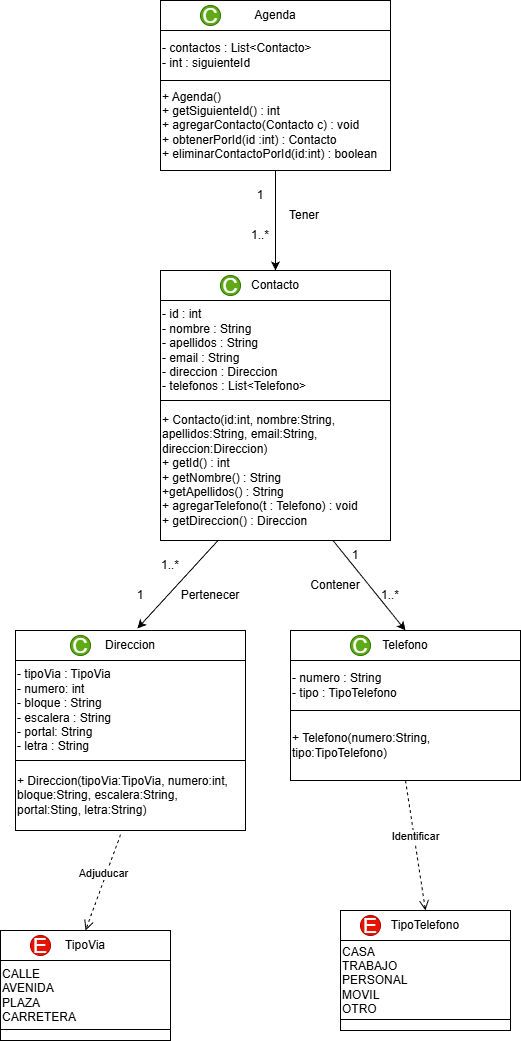

The diagram above was exported from draw.io. Its source (the exported page's mxGraphModel, read from the mxfile embedded in the PNG):
<mxGraphModel dx="1426" dy="795" grid="1" gridSize="10" guides="1" tooltips="1" connect="1" arrows="1" fold="1" page="1" pageScale="1" pageWidth="827" pageHeight="1169" math="0" shadow="0">
  <root>
    <mxCell id="0" />
    <mxCell id="1" parent="0" />
    <mxCell id="Hvp5PrjaDGb-UzMQAmAb-22" parent="1" style="rounded=0;whiteSpace=wrap;html=1;" value="Agenda" vertex="1">
      <mxGeometry height="30" width="230" x="270" y="70" as="geometry" />
    </mxCell>
    <mxCell id="Hvp5PrjaDGb-UzMQAmAb-25" parent="1" style="rounded=0;whiteSpace=wrap;html=1;align=left;" value="- contactos : List&amp;lt;Contacto&amp;gt;&lt;div&gt;- int : siguienteId&lt;/div&gt;" vertex="1">
      <mxGeometry height="50" width="230" x="270" y="100" as="geometry" />
    </mxCell>
    <mxCell id="Hvp5PrjaDGb-UzMQAmAb-27" parent="1" style="rounded=0;whiteSpace=wrap;html=1;align=left;" value="+ Agenda()&lt;div&gt;+ getSiguienteId() : int&lt;/div&gt;&lt;div&gt;+ agregarContacto(Contacto c) : void&lt;/div&gt;&lt;div&gt;+ obtenerPorId(id :int) : Contacto&lt;/div&gt;&lt;div&gt;+ eliminarContactoPorId(id:int) : boolean&lt;/div&gt;" vertex="1">
      <mxGeometry height="90" width="230" x="270" y="150" as="geometry" />
    </mxCell>
    <mxCell id="Hvp5PrjaDGb-UzMQAmAb-28" parent="1" style="ellipse;whiteSpace=wrap;html=1;aspect=fixed;fillColor=#60a917;fontColor=#ffffff;strokeColor=#2D7600;" value="&lt;font style=&quot;font-size: 21px;&quot;&gt;C&lt;/font&gt;" vertex="1">
      <mxGeometry height="20" width="20" x="310" y="75" as="geometry" />
    </mxCell>
    <mxCell id="Hvp5PrjaDGb-UzMQAmAb-30" edge="1" parent="1" source="Hvp5PrjaDGb-UzMQAmAb-27" style="endArrow=classic;html=1;rounded=0;entryX=0.5;entryY=0;entryDx=0;entryDy=0;" target="Hvp5PrjaDGb-UzMQAmAb-33" value="">
      <mxGeometry height="50" relative="1" width="50" as="geometry">
        <mxPoint x="330" y="370" as="sourcePoint" />
        <mxPoint x="385" y="330" as="targetPoint" />
      </mxGeometry>
    </mxCell>
    <mxCell id="Hvp5PrjaDGb-UzMQAmAb-31" parent="1" style="text;html=1;whiteSpace=wrap;strokeColor=none;fillColor=none;align=center;verticalAlign=middle;rounded=0;autosize=1;resizable=0;" value="1..*" vertex="1">
      <mxGeometry height="30" width="40" x="350" y="290" as="geometry" />
    </mxCell>
    <mxCell id="Hvp5PrjaDGb-UzMQAmAb-33" parent="1" style="rounded=0;whiteSpace=wrap;html=1;" value="Contacto" vertex="1">
      <mxGeometry height="30" width="230" x="270" y="340" as="geometry" />
    </mxCell>
    <mxCell id="Hvp5PrjaDGb-UzMQAmAb-34" parent="1" style="ellipse;whiteSpace=wrap;html=1;aspect=fixed;fillColor=#60a917;fontColor=#ffffff;strokeColor=#2D7600;" value="&lt;font style=&quot;font-size: 21px;&quot;&gt;C&lt;/font&gt;" vertex="1">
      <mxGeometry height="20" width="20" x="330" y="345" as="geometry" />
    </mxCell>
    <mxCell id="Hvp5PrjaDGb-UzMQAmAb-37" parent="1" style="rounded=0;whiteSpace=wrap;html=1;align=left;" value="- id : int&lt;div&gt;- nombre : String&lt;/div&gt;&lt;div&gt;- apellidos : String&lt;/div&gt;&lt;div&gt;- email : String&lt;/div&gt;&lt;div&gt;- direccion : Direccion&lt;/div&gt;&lt;div&gt;- telefonos : List&amp;lt;Telefono&amp;gt;&lt;/div&gt;" vertex="1">
      <mxGeometry height="100" width="230" x="270" y="370" as="geometry" />
    </mxCell>
    <mxCell id="Hvp5PrjaDGb-UzMQAmAb-38" parent="1" style="rounded=0;whiteSpace=wrap;html=1;align=left;" value="+ Contacto(id:int, nombre:String, apellidos:String, email:String, direccion:Direccion)&lt;div&gt;+ getId() : int&lt;/div&gt;&lt;div&gt;+ getNombre() : String&lt;/div&gt;&lt;div&gt;+getApellidos() : String&lt;/div&gt;&lt;div&gt;+ agregarTelefono(t : Telefono) : void&lt;/div&gt;&lt;div&gt;+ getDireccion() : Direccion&lt;/div&gt;" vertex="1">
      <mxGeometry height="140" width="230" x="270" y="470" as="geometry" />
    </mxCell>
    <mxCell id="Hvp5PrjaDGb-UzMQAmAb-39" edge="1" parent="1" source="Hvp5PrjaDGb-UzMQAmAb-38" style="endArrow=classic;html=1;rounded=0;exitX=0.25;exitY=1;exitDx=0;exitDy=0;entryX=0.53;entryY=-0.067;entryDx=0;entryDy=0;entryPerimeter=0;" target="Hvp5PrjaDGb-UzMQAmAb-47" value="">
      <mxGeometry height="50" relative="1" width="50" as="geometry">
        <mxPoint x="340" y="710" as="sourcePoint" />
        <mxPoint x="260" y="690" as="targetPoint" />
      </mxGeometry>
    </mxCell>
    <mxCell id="Hvp5PrjaDGb-UzMQAmAb-40" edge="1" parent="1" source="Hvp5PrjaDGb-UzMQAmAb-38" style="endArrow=classic;html=1;rounded=0;exitX=0.75;exitY=1;exitDx=0;exitDy=0;entryX=0.5;entryY=0;entryDx=0;entryDy=0;" target="Hvp5PrjaDGb-UzMQAmAb-49" value="">
      <mxGeometry height="50" relative="1" width="50" as="geometry">
        <mxPoint x="428" y="670" as="sourcePoint" />
        <mxPoint x="490" y="690" as="targetPoint" />
      </mxGeometry>
    </mxCell>
    <mxCell id="Hvp5PrjaDGb-UzMQAmAb-41" parent="1" style="text;html=1;whiteSpace=wrap;strokeColor=none;fillColor=none;align=center;verticalAlign=middle;rounded=0;autosize=1;resizable=0;" value="1..*" vertex="1">
      <mxGeometry height="30" width="40" x="260" y="620" as="geometry" />
    </mxCell>
    <mxCell id="Hvp5PrjaDGb-UzMQAmAb-42" parent="1" style="text;html=1;whiteSpace=wrap;strokeColor=none;fillColor=none;align=center;verticalAlign=middle;rounded=0;autosize=1;resizable=0;" value="1" vertex="1">
      <mxGeometry height="30" width="30" x="355" y="250" as="geometry" />
    </mxCell>
    <mxCell id="Hvp5PrjaDGb-UzMQAmAb-43" parent="1" style="text;html=1;whiteSpace=wrap;strokeColor=none;fillColor=none;align=center;verticalAlign=middle;rounded=0;autosize=1;resizable=0;" value="1" vertex="1">
      <mxGeometry height="30" width="30" x="235" y="650" as="geometry" />
    </mxCell>
    <mxCell id="Hvp5PrjaDGb-UzMQAmAb-44" parent="1" style="text;html=1;whiteSpace=wrap;strokeColor=none;fillColor=none;align=center;verticalAlign=middle;rounded=0;autosize=1;resizable=0;" value="Tener" vertex="1">
      <mxGeometry height="30" width="50" x="389" y="270" as="geometry" />
    </mxCell>
    <mxCell id="Hvp5PrjaDGb-UzMQAmAb-45" parent="1" style="text;html=1;whiteSpace=wrap;strokeColor=none;fillColor=none;align=center;verticalAlign=middle;rounded=0;autosize=1;resizable=0;" value="1" vertex="1">
      <mxGeometry height="30" width="30" x="450" y="610" as="geometry" />
    </mxCell>
    <mxCell id="Hvp5PrjaDGb-UzMQAmAb-46" parent="1" style="text;html=1;whiteSpace=wrap;strokeColor=none;fillColor=none;align=center;verticalAlign=middle;rounded=0;autosize=1;resizable=0;" value="1..*" vertex="1">
      <mxGeometry height="30" width="40" x="480" y="650" as="geometry" />
    </mxCell>
    <mxCell id="Hvp5PrjaDGb-UzMQAmAb-47" parent="1" style="rounded=0;whiteSpace=wrap;html=1;" value="Direccion" vertex="1">
      <mxGeometry height="30" width="230" x="125" y="700" as="geometry" />
    </mxCell>
    <mxCell id="Hvp5PrjaDGb-UzMQAmAb-49" parent="1" style="rounded=0;whiteSpace=wrap;html=1;" value="Telefono" vertex="1">
      <mxGeometry height="30" width="230" x="400" y="700" as="geometry" />
    </mxCell>
    <mxCell id="Hvp5PrjaDGb-UzMQAmAb-50" parent="1" style="rounded=0;whiteSpace=wrap;html=1;align=left;" value="- tipoVia : TipoVia&lt;div&gt;- numero: int&lt;/div&gt;&lt;div&gt;- bloque : String&lt;/div&gt;&lt;div&gt;- escalera : String&lt;/div&gt;&lt;div&gt;- portal: String&lt;/div&gt;&lt;div&gt;- letra : String&lt;/div&gt;" vertex="1">
      <mxGeometry height="100" width="230" x="125" y="730" as="geometry" />
    </mxCell>
    <mxCell id="Hvp5PrjaDGb-UzMQAmAb-51" parent="1" style="rounded=0;whiteSpace=wrap;html=1;align=left;" value="+ Direccion(tipoVia:TipoVia, numero:int, bloque:String, escalera:String, portal:Sting, letra:String)" vertex="1">
      <mxGeometry height="70" width="230" x="125" y="830" as="geometry" />
    </mxCell>
    <mxCell id="Hvp5PrjaDGb-UzMQAmAb-52" parent="1" style="ellipse;whiteSpace=wrap;html=1;aspect=fixed;fillColor=#60a917;fontColor=#ffffff;strokeColor=#2D7600;" value="&lt;font style=&quot;font-size: 21px;&quot;&gt;C&lt;/font&gt;" vertex="1">
      <mxGeometry height="20" width="20" x="180" y="705" as="geometry" />
    </mxCell>
    <mxCell id="Hvp5PrjaDGb-UzMQAmAb-53" parent="1" style="ellipse;whiteSpace=wrap;html=1;aspect=fixed;fillColor=#60a917;fontColor=#ffffff;strokeColor=#2D7600;" value="&lt;font style=&quot;font-size: 21px;&quot;&gt;C&lt;/font&gt;" vertex="1">
      <mxGeometry height="20" width="20" x="460" y="705" as="geometry" />
    </mxCell>
    <mxCell id="Hvp5PrjaDGb-UzMQAmAb-56" parent="1" style="rounded=0;whiteSpace=wrap;html=1;align=left;" value="- numero : String&lt;div&gt;- tipo : TipoTelefono&lt;/div&gt;" vertex="1">
      <mxGeometry height="50" width="230" x="400" y="730" as="geometry" />
    </mxCell>
    <mxCell id="Hvp5PrjaDGb-UzMQAmAb-57" parent="1" style="rounded=0;whiteSpace=wrap;html=1;align=left;" value="+ Telefono(numero:String, tipo:TipoTelefono)" vertex="1">
      <mxGeometry height="70" width="230" x="400" y="780" as="geometry" />
    </mxCell>
    <mxCell id="Hvp5PrjaDGb-UzMQAmAb-58" parent="1" style="text;html=1;whiteSpace=wrap;strokeColor=none;fillColor=none;align=center;verticalAlign=middle;rounded=0;autosize=1;resizable=0;" value="Contener" vertex="1">
      <mxGeometry height="30" width="70" x="410" y="640" as="geometry" />
    </mxCell>
    <mxCell id="Hvp5PrjaDGb-UzMQAmAb-59" parent="1" style="text;html=1;whiteSpace=wrap;strokeColor=none;fillColor=none;align=center;verticalAlign=middle;rounded=0;autosize=1;resizable=0;" value="Pertenecer" vertex="1">
      <mxGeometry height="30" width="80" x="280" y="650" as="geometry" />
    </mxCell>
    <mxCell id="Hvp5PrjaDGb-UzMQAmAb-68" edge="1" parent="1" source="Hvp5PrjaDGb-UzMQAmAb-51" style="html=1;verticalAlign=bottom;endArrow=open;dashed=1;endSize=8;curved=0;rounded=0;exitX=0.457;exitY=1.057;exitDx=0;exitDy=0;exitPerimeter=0;entryX=0.5;entryY=0;entryDx=0;entryDy=0;" target="Hvp5PrjaDGb-UzMQAmAb-80" value="Adjuducar">
      <mxGeometry relative="1" as="geometry">
        <mxPoint x="200" y="1050" as="sourcePoint" />
        <mxPoint x="190" y="1000" as="targetPoint" />
      </mxGeometry>
    </mxCell>
    <mxCell id="Hvp5PrjaDGb-UzMQAmAb-80" parent="1" style="rounded=0;whiteSpace=wrap;html=1;" value="TipoVia" vertex="1">
      <mxGeometry height="30" width="170" x="110" y="1000" as="geometry" />
    </mxCell>
    <mxCell id="Hvp5PrjaDGb-UzMQAmAb-81" parent="1" style="ellipse;whiteSpace=wrap;html=1;aspect=fixed;fillColor=#e51400;strokeColor=#B20000;fontColor=#ffffff;" value="&lt;font style=&quot;font-size: 21px;&quot;&gt;E&lt;/font&gt;" vertex="1">
      <mxGeometry height="20" width="20" x="140" y="1005" as="geometry" />
    </mxCell>
    <mxCell id="Hvp5PrjaDGb-UzMQAmAb-83" parent="1" style="rounded=0;whiteSpace=wrap;html=1;align=left;" value="CALLE&lt;div&gt;AVENIDA&lt;/div&gt;&lt;div&gt;PLAZA&lt;/div&gt;&lt;div&gt;CARRETERA&lt;/div&gt;" vertex="1">
      <mxGeometry height="70" width="170" x="110" y="1030" as="geometry" />
    </mxCell>
    <mxCell id="Hvp5PrjaDGb-UzMQAmAb-84" parent="1" style="rounded=0;whiteSpace=wrap;html=1;align=left;" value="" vertex="1">
      <mxGeometry height="11" width="170" x="110" y="1099" as="geometry" />
    </mxCell>
    <mxCell id="Hvp5PrjaDGb-UzMQAmAb-85" edge="1" parent="1" source="Hvp5PrjaDGb-UzMQAmAb-57" style="html=1;verticalAlign=bottom;endArrow=open;dashed=1;endSize=8;curved=0;rounded=0;exitX=0.5;exitY=1;exitDx=0;exitDy=0;entryX=0.5;entryY=0;entryDx=0;entryDy=0;" target="Hvp5PrjaDGb-UzMQAmAb-86" value="Identificar">
      <mxGeometry relative="1" as="geometry">
        <mxPoint x="275" y="970" as="sourcePoint" />
        <mxPoint x="530" y="970" as="targetPoint" />
      </mxGeometry>
    </mxCell>
    <mxCell id="Hvp5PrjaDGb-UzMQAmAb-86" parent="1" style="rounded=0;whiteSpace=wrap;html=1;" value="TipoTelefono" vertex="1">
      <mxGeometry height="30" width="170" x="450" y="980" as="geometry" />
    </mxCell>
    <mxCell id="Hvp5PrjaDGb-UzMQAmAb-87" parent="1" style="ellipse;whiteSpace=wrap;html=1;aspect=fixed;fillColor=#e51400;strokeColor=#B20000;fontColor=#ffffff;" value="&lt;font style=&quot;font-size: 21px;&quot;&gt;E&lt;/font&gt;" vertex="1">
      <mxGeometry height="20" width="20" x="470" y="985" as="geometry" />
    </mxCell>
    <mxCell id="Hvp5PrjaDGb-UzMQAmAb-88" parent="1" style="rounded=0;whiteSpace=wrap;html=1;align=left;" value="CASA&lt;div&gt;TRABAJO&lt;/div&gt;&lt;div&gt;PERSONAL&lt;/div&gt;&lt;div&gt;MOVIL&lt;/div&gt;&lt;div&gt;OTRO&lt;/div&gt;" vertex="1">
      <mxGeometry height="80" width="170" x="450" y="1010" as="geometry" />
    </mxCell>
    <mxCell id="Hvp5PrjaDGb-UzMQAmAb-89" parent="1" style="rounded=0;whiteSpace=wrap;html=1;align=left;" value="" vertex="1">
      <mxGeometry height="11" width="170" x="450" y="1089" as="geometry" />
    </mxCell>
  </root>
</mxGraphModel>